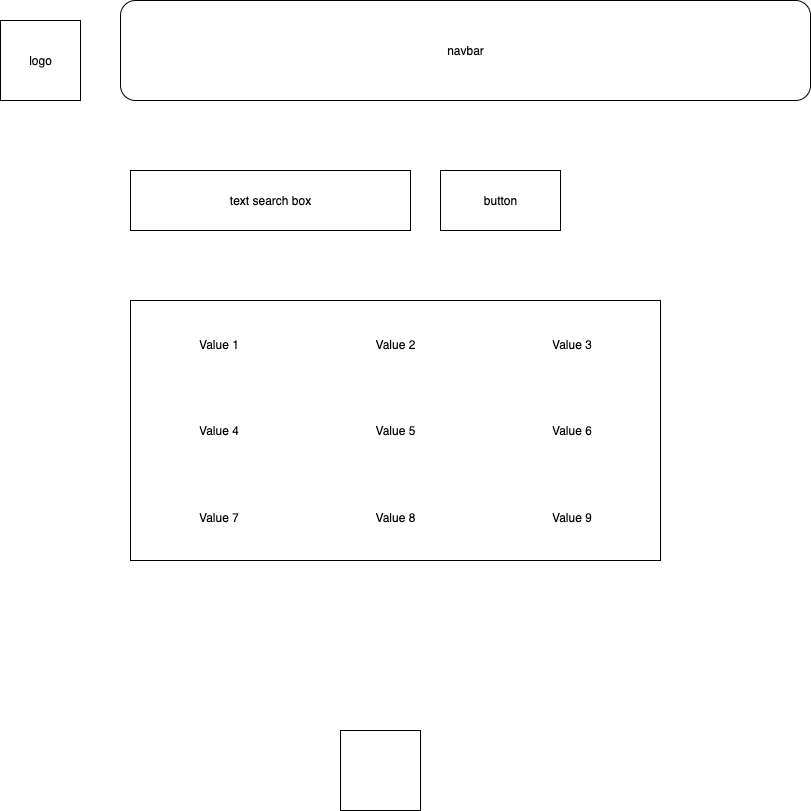

The diagram above was exported from draw.io. Its source (the exported page's mxGraphModel, read from the mxfile embedded in the PNG):
<mxGraphModel dx="1018" dy="689" grid="1" gridSize="10" guides="1" tooltips="1" connect="1" arrows="1" fold="1" page="1" pageScale="1" pageWidth="850" pageHeight="1100" math="0" shadow="0">
  <root>
    <mxCell id="0" />
    <mxCell id="1" parent="0" />
    <mxCell id="8KLH-blEIdIYvHouVq-5-1" value="logo" style="whiteSpace=wrap;html=1;aspect=fixed;" vertex="1" parent="1">
      <mxGeometry x="40" y="30" width="80" height="80" as="geometry" />
    </mxCell>
    <mxCell id="8KLH-blEIdIYvHouVq-5-2" value="navbar" style="rounded=1;whiteSpace=wrap;html=1;" vertex="1" parent="1">
      <mxGeometry x="160" y="10" width="690" height="100" as="geometry" />
    </mxCell>
    <mxCell id="8KLH-blEIdIYvHouVq-5-5" value="text search box" style="rounded=0;whiteSpace=wrap;html=1;" vertex="1" parent="1">
      <mxGeometry x="170" y="180" width="280" height="60" as="geometry" />
    </mxCell>
    <mxCell id="8KLH-blEIdIYvHouVq-5-6" value="button" style="rounded=0;whiteSpace=wrap;html=1;" vertex="1" parent="1">
      <mxGeometry x="480" y="180" width="120" height="60" as="geometry" />
    </mxCell>
    <mxCell id="8KLH-blEIdIYvHouVq-5-7" value="" style="shape=table;html=1;whiteSpace=wrap;startSize=0;container=1;collapsible=0;childLayout=tableLayout;columnLines=0;rowLines=0;fontSize=16;strokeColor=default;" vertex="1" parent="1">
      <mxGeometry x="170" y="310" width="530" height="260" as="geometry" />
    </mxCell>
    <mxCell id="8KLH-blEIdIYvHouVq-5-8" value="" style="shape=tableRow;horizontal=0;startSize=0;swimlaneHead=0;swimlaneBody=0;top=0;left=0;bottom=0;right=0;collapsible=0;dropTarget=0;fillColor=none;points=[[0,0.5],[1,0.5]];portConstraint=eastwest;fontSize=16;strokeColor=inherit;" vertex="1" parent="8KLH-blEIdIYvHouVq-5-7">
      <mxGeometry width="530" height="87" as="geometry" />
    </mxCell>
    <mxCell id="8KLH-blEIdIYvHouVq-5-9" value="Value 1" style="shape=partialRectangle;html=1;whiteSpace=wrap;connectable=0;fillColor=none;top=0;left=0;bottom=0;right=0;overflow=hidden;fontSize=12;strokeColor=inherit;" vertex="1" parent="8KLH-blEIdIYvHouVq-5-8">
      <mxGeometry width="177" height="87" as="geometry">
        <mxRectangle width="177" height="87" as="alternateBounds" />
      </mxGeometry>
    </mxCell>
    <mxCell id="8KLH-blEIdIYvHouVq-5-10" value="Value 2" style="shape=partialRectangle;html=1;whiteSpace=wrap;connectable=0;fillColor=none;top=0;left=0;bottom=0;right=0;overflow=hidden;fontSize=12;strokeColor=inherit;" vertex="1" parent="8KLH-blEIdIYvHouVq-5-8">
      <mxGeometry x="177" width="176" height="87" as="geometry">
        <mxRectangle width="176" height="87" as="alternateBounds" />
      </mxGeometry>
    </mxCell>
    <mxCell id="8KLH-blEIdIYvHouVq-5-11" value="Value 3" style="shape=partialRectangle;html=1;whiteSpace=wrap;connectable=0;fillColor=none;top=0;left=0;bottom=0;right=0;overflow=hidden;fontSize=12;strokeColor=inherit;" vertex="1" parent="8KLH-blEIdIYvHouVq-5-8">
      <mxGeometry x="353" width="177" height="87" as="geometry">
        <mxRectangle width="177" height="87" as="alternateBounds" />
      </mxGeometry>
    </mxCell>
    <mxCell id="8KLH-blEIdIYvHouVq-5-12" value="" style="shape=tableRow;horizontal=0;startSize=0;swimlaneHead=0;swimlaneBody=0;top=0;left=0;bottom=0;right=0;collapsible=0;dropTarget=0;fillColor=none;points=[[0,0.5],[1,0.5]];portConstraint=eastwest;fontSize=16;strokeColor=inherit;" vertex="1" parent="8KLH-blEIdIYvHouVq-5-7">
      <mxGeometry y="87" width="530" height="86" as="geometry" />
    </mxCell>
    <mxCell id="8KLH-blEIdIYvHouVq-5-13" value="Value 4" style="shape=partialRectangle;html=1;whiteSpace=wrap;connectable=0;fillColor=none;top=0;left=0;bottom=0;right=0;overflow=hidden;fontSize=12;strokeColor=inherit;" vertex="1" parent="8KLH-blEIdIYvHouVq-5-12">
      <mxGeometry width="177" height="86" as="geometry">
        <mxRectangle width="177" height="86" as="alternateBounds" />
      </mxGeometry>
    </mxCell>
    <mxCell id="8KLH-blEIdIYvHouVq-5-14" value="Value 5" style="shape=partialRectangle;html=1;whiteSpace=wrap;connectable=0;fillColor=none;top=0;left=0;bottom=0;right=0;overflow=hidden;fontSize=12;strokeColor=inherit;" vertex="1" parent="8KLH-blEIdIYvHouVq-5-12">
      <mxGeometry x="177" width="176" height="86" as="geometry">
        <mxRectangle width="176" height="86" as="alternateBounds" />
      </mxGeometry>
    </mxCell>
    <mxCell id="8KLH-blEIdIYvHouVq-5-15" value="Value 6" style="shape=partialRectangle;html=1;whiteSpace=wrap;connectable=0;fillColor=none;top=0;left=0;bottom=0;right=0;overflow=hidden;fontSize=12;strokeColor=inherit;" vertex="1" parent="8KLH-blEIdIYvHouVq-5-12">
      <mxGeometry x="353" width="177" height="86" as="geometry">
        <mxRectangle width="177" height="86" as="alternateBounds" />
      </mxGeometry>
    </mxCell>
    <mxCell id="8KLH-blEIdIYvHouVq-5-16" value="" style="shape=tableRow;horizontal=0;startSize=0;swimlaneHead=0;swimlaneBody=0;top=0;left=0;bottom=0;right=0;collapsible=0;dropTarget=0;fillColor=none;points=[[0,0.5],[1,0.5]];portConstraint=eastwest;fontSize=16;strokeColor=inherit;" vertex="1" parent="8KLH-blEIdIYvHouVq-5-7">
      <mxGeometry y="173" width="530" height="87" as="geometry" />
    </mxCell>
    <mxCell id="8KLH-blEIdIYvHouVq-5-17" value="Value 7" style="shape=partialRectangle;html=1;whiteSpace=wrap;connectable=0;fillColor=none;top=0;left=0;bottom=0;right=0;overflow=hidden;fontSize=12;strokeColor=inherit;" vertex="1" parent="8KLH-blEIdIYvHouVq-5-16">
      <mxGeometry width="177" height="87" as="geometry">
        <mxRectangle width="177" height="87" as="alternateBounds" />
      </mxGeometry>
    </mxCell>
    <mxCell id="8KLH-blEIdIYvHouVq-5-18" value="Value 8" style="shape=partialRectangle;html=1;whiteSpace=wrap;connectable=0;fillColor=none;top=0;left=0;bottom=0;right=0;overflow=hidden;fontSize=12;strokeColor=inherit;" vertex="1" parent="8KLH-blEIdIYvHouVq-5-16">
      <mxGeometry x="177" width="176" height="87" as="geometry">
        <mxRectangle width="176" height="87" as="alternateBounds" />
      </mxGeometry>
    </mxCell>
    <mxCell id="8KLH-blEIdIYvHouVq-5-19" value="Value 9" style="shape=partialRectangle;html=1;whiteSpace=wrap;connectable=0;fillColor=none;top=0;left=0;bottom=0;right=0;overflow=hidden;fontSize=12;strokeColor=inherit;" vertex="1" parent="8KLH-blEIdIYvHouVq-5-16">
      <mxGeometry x="353" width="177" height="87" as="geometry">
        <mxRectangle width="177" height="87" as="alternateBounds" />
      </mxGeometry>
    </mxCell>
    <mxCell id="8KLH-blEIdIYvHouVq-5-21" value="" style="whiteSpace=wrap;html=1;aspect=fixed;" vertex="1" parent="1">
      <mxGeometry x="380" y="740" width="80" height="80" as="geometry" />
    </mxCell>
  </root>
</mxGraphModel>